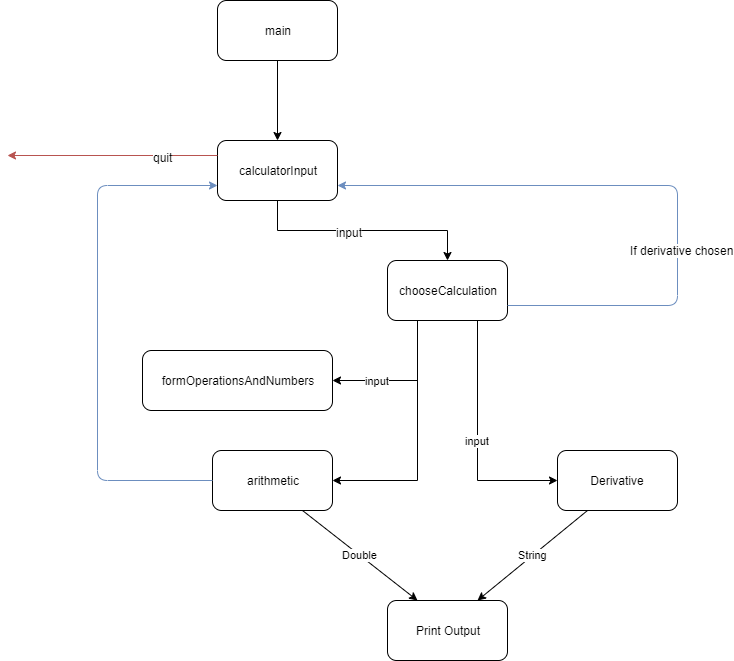

The diagram above was exported from draw.io. Its source (the exported page's mxGraphModel, read from the mxfile embedded in the PNG):
<mxGraphModel dx="434" dy="735" grid="1" gridSize="10" guides="1" tooltips="1" connect="1" arrows="1" fold="1" page="1" pageScale="1" pageWidth="850" pageHeight="1100" math="0" shadow="0">
  <root>
    <mxCell id="0" />
    <mxCell id="1" parent="0" />
    <mxCell id="QIIzw_Tv52ezeLbow4ds-1" value="main" style="rounded=1;whiteSpace=wrap;html=1;" vertex="1" parent="1">
      <mxGeometry x="260" y="80" width="120" height="60" as="geometry" />
    </mxCell>
    <mxCell id="QIIzw_Tv52ezeLbow4ds-36" style="edgeStyle=orthogonalEdgeStyle;rounded=0;orthogonalLoop=1;jettySize=auto;html=1;exitX=0.5;exitY=1;exitDx=0;exitDy=0;entryX=0.5;entryY=0;entryDx=0;entryDy=0;startArrow=none;startFill=0;" edge="1" parent="1" source="QIIzw_Tv52ezeLbow4ds-2" target="QIIzw_Tv52ezeLbow4ds-19">
      <mxGeometry relative="1" as="geometry" />
    </mxCell>
    <mxCell id="QIIzw_Tv52ezeLbow4ds-39" value="input" style="text;html=1;align=center;verticalAlign=middle;resizable=0;points=[];labelBackgroundColor=#ffffff;" vertex="1" connectable="0" parent="QIIzw_Tv52ezeLbow4ds-36">
      <mxGeometry x="-0.1217" y="-1" relative="1" as="geometry">
        <mxPoint as="offset" />
      </mxGeometry>
    </mxCell>
    <mxCell id="QIIzw_Tv52ezeLbow4ds-2" value="calculatorInput" style="rounded=1;whiteSpace=wrap;html=1;" vertex="1" parent="1">
      <mxGeometry x="260" y="220" width="120" height="60" as="geometry" />
    </mxCell>
    <mxCell id="QIIzw_Tv52ezeLbow4ds-7" value="" style="endArrow=classic;html=1;exitX=0.5;exitY=1;exitDx=0;exitDy=0;entryX=0.5;entryY=0;entryDx=0;entryDy=0;" edge="1" parent="1" source="QIIzw_Tv52ezeLbow4ds-1" target="QIIzw_Tv52ezeLbow4ds-2">
      <mxGeometry width="50" height="50" relative="1" as="geometry">
        <mxPoint x="335" y="510" as="sourcePoint" />
        <mxPoint x="385" y="460" as="targetPoint" />
      </mxGeometry>
    </mxCell>
    <mxCell id="QIIzw_Tv52ezeLbow4ds-16" value="" style="endArrow=classic;html=1;exitX=0;exitY=0.25;exitDx=0;exitDy=0;fillColor=#f8cecc;strokeColor=#b85450;" edge="1" parent="1" source="QIIzw_Tv52ezeLbow4ds-2">
      <mxGeometry width="50" height="50" relative="1" as="geometry">
        <mxPoint x="230" y="370" as="sourcePoint" />
        <mxPoint x="50" y="235" as="targetPoint" />
      </mxGeometry>
    </mxCell>
    <mxCell id="QIIzw_Tv52ezeLbow4ds-17" value="quit" style="text;html=1;align=center;verticalAlign=middle;resizable=0;points=[];labelBackgroundColor=#ffffff;" vertex="1" connectable="0" parent="QIIzw_Tv52ezeLbow4ds-16">
      <mxGeometry x="-0.4727" y="1" relative="1" as="geometry">
        <mxPoint as="offset" />
      </mxGeometry>
    </mxCell>
    <mxCell id="QIIzw_Tv52ezeLbow4ds-34" value="input" style="edgeStyle=orthogonalEdgeStyle;rounded=0;orthogonalLoop=1;jettySize=auto;html=1;exitX=0.25;exitY=1;exitDx=0;exitDy=0;entryX=1;entryY=0.5;entryDx=0;entryDy=0;startArrow=none;startFill=0;" edge="1" parent="1" source="QIIzw_Tv52ezeLbow4ds-19" target="QIIzw_Tv52ezeLbow4ds-21">
      <mxGeometry x="0.3793" relative="1" as="geometry">
        <mxPoint as="offset" />
      </mxGeometry>
    </mxCell>
    <mxCell id="QIIzw_Tv52ezeLbow4ds-35" style="edgeStyle=orthogonalEdgeStyle;rounded=0;orthogonalLoop=1;jettySize=auto;html=1;exitX=0.25;exitY=1;exitDx=0;exitDy=0;entryX=1;entryY=0.5;entryDx=0;entryDy=0;startArrow=none;startFill=0;" edge="1" parent="1" source="QIIzw_Tv52ezeLbow4ds-19" target="QIIzw_Tv52ezeLbow4ds-22">
      <mxGeometry relative="1" as="geometry" />
    </mxCell>
    <mxCell id="QIIzw_Tv52ezeLbow4ds-38" value="input" style="edgeStyle=orthogonalEdgeStyle;rounded=0;orthogonalLoop=1;jettySize=auto;html=1;exitX=0.75;exitY=1;exitDx=0;exitDy=0;entryX=0;entryY=0.5;entryDx=0;entryDy=0;startArrow=none;startFill=0;" edge="1" parent="1" source="QIIzw_Tv52ezeLbow4ds-19" target="QIIzw_Tv52ezeLbow4ds-27">
      <mxGeometry relative="1" as="geometry" />
    </mxCell>
    <mxCell id="QIIzw_Tv52ezeLbow4ds-19" value="chooseCalculation" style="rounded=1;whiteSpace=wrap;html=1;" vertex="1" parent="1">
      <mxGeometry x="430" y="340" width="120" height="60" as="geometry" />
    </mxCell>
    <mxCell id="QIIzw_Tv52ezeLbow4ds-21" value="formOperationsAndNumbers" style="rounded=1;whiteSpace=wrap;html=1;" vertex="1" parent="1">
      <mxGeometry x="185" y="430" width="190" height="60" as="geometry" />
    </mxCell>
    <mxCell id="QIIzw_Tv52ezeLbow4ds-22" value="arithmetic" style="rounded=1;whiteSpace=wrap;html=1;" vertex="1" parent="1">
      <mxGeometry x="255" y="530" width="120" height="60" as="geometry" />
    </mxCell>
    <mxCell id="QIIzw_Tv52ezeLbow4ds-25" value="" style="endArrow=classic;html=1;exitX=0;exitY=0.5;exitDx=0;exitDy=0;entryX=0;entryY=0.75;entryDx=0;entryDy=0;fillColor=#dae8fc;strokeColor=#6c8ebf;" edge="1" parent="1" source="QIIzw_Tv52ezeLbow4ds-22" target="QIIzw_Tv52ezeLbow4ds-2">
      <mxGeometry width="50" height="50" relative="1" as="geometry">
        <mxPoint x="250" y="700" as="sourcePoint" />
        <mxPoint x="190" y="350" as="targetPoint" />
        <Array as="points">
          <mxPoint x="140" y="560" />
          <mxPoint x="140" y="265" />
        </Array>
      </mxGeometry>
    </mxCell>
    <mxCell id="QIIzw_Tv52ezeLbow4ds-27" value="Derivative" style="rounded=1;whiteSpace=wrap;html=1;" vertex="1" parent="1">
      <mxGeometry x="600" y="530" width="120" height="60" as="geometry" />
    </mxCell>
    <mxCell id="QIIzw_Tv52ezeLbow4ds-28" value="" style="endArrow=classic;html=1;exitX=1;exitY=0.75;exitDx=0;exitDy=0;entryX=1;entryY=0.75;entryDx=0;entryDy=0;fillColor=#dae8fc;strokeColor=#6c8ebf;" edge="1" parent="1" source="QIIzw_Tv52ezeLbow4ds-19" target="QIIzw_Tv52ezeLbow4ds-2">
      <mxGeometry width="50" height="50" relative="1" as="geometry">
        <mxPoint x="270" y="380" as="sourcePoint" />
        <mxPoint x="320" y="330" as="targetPoint" />
        <Array as="points">
          <mxPoint x="720" y="385" />
          <mxPoint x="720" y="265" />
        </Array>
      </mxGeometry>
    </mxCell>
    <mxCell id="QIIzw_Tv52ezeLbow4ds-29" value="If derivative chosen" style="text;html=1;align=center;verticalAlign=middle;resizable=0;points=[];labelBackgroundColor=#ffffff;" vertex="1" connectable="0" parent="QIIzw_Tv52ezeLbow4ds-28">
      <mxGeometry x="-0.2836" y="-4" relative="1" as="geometry">
        <mxPoint as="offset" />
      </mxGeometry>
    </mxCell>
    <mxCell id="QIIzw_Tv52ezeLbow4ds-30" value="Print Output" style="rounded=1;whiteSpace=wrap;html=1;" vertex="1" parent="1">
      <mxGeometry x="430" y="680" width="120" height="60" as="geometry" />
    </mxCell>
    <mxCell id="QIIzw_Tv52ezeLbow4ds-31" value="Double" style="endArrow=classic;html=1;exitX=0.75;exitY=1;exitDx=0;exitDy=0;entryX=0.25;entryY=0;entryDx=0;entryDy=0;" edge="1" parent="1" source="QIIzw_Tv52ezeLbow4ds-22" target="QIIzw_Tv52ezeLbow4ds-30">
      <mxGeometry width="50" height="50" relative="1" as="geometry">
        <mxPoint x="480" y="590" as="sourcePoint" />
        <mxPoint x="530" y="540" as="targetPoint" />
      </mxGeometry>
    </mxCell>
    <mxCell id="QIIzw_Tv52ezeLbow4ds-33" value="String" style="endArrow=classic;html=1;exitX=0.25;exitY=1;exitDx=0;exitDy=0;entryX=0.75;entryY=0;entryDx=0;entryDy=0;" edge="1" parent="1" source="QIIzw_Tv52ezeLbow4ds-27" target="QIIzw_Tv52ezeLbow4ds-30">
      <mxGeometry width="50" height="50" relative="1" as="geometry">
        <mxPoint x="610" y="590" as="sourcePoint" />
        <mxPoint x="660" y="540" as="targetPoint" />
      </mxGeometry>
    </mxCell>
  </root>
</mxGraphModel>